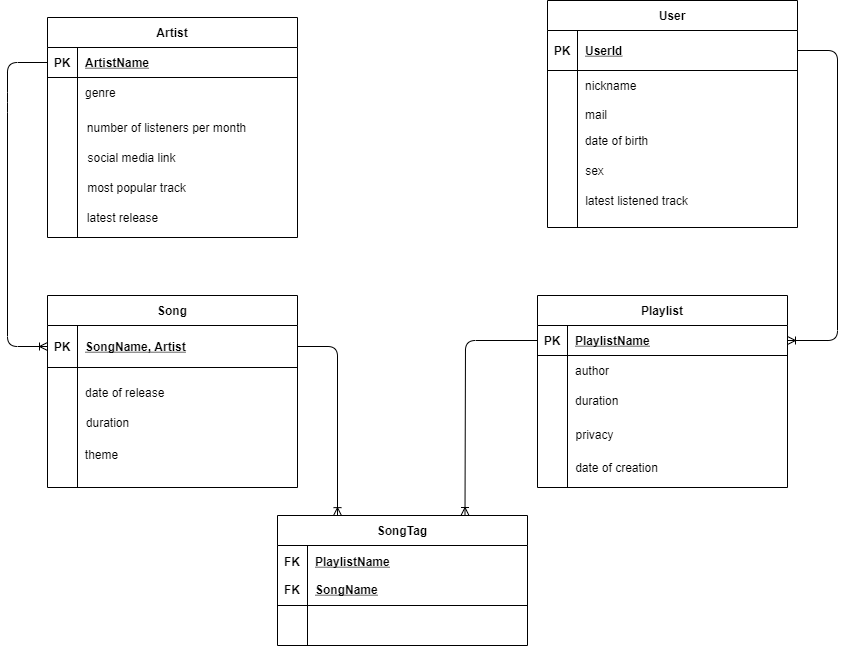

The diagram above was exported from draw.io. Its source (the exported page's mxGraphModel, read from the mxfile embedded in the PNG):
<mxGraphModel dx="1947" dy="689" grid="1" gridSize="10" guides="1" tooltips="1" connect="1" arrows="1" fold="1" page="1" pageScale="1" pageWidth="850" pageHeight="1100" math="0" shadow="0" extFonts="Permanent Marker^https://fonts.googleapis.com/css?family=Permanent+Marker">
  <root>
    <mxCell id="0" />
    <mxCell id="1" parent="0" />
    <mxCell id="C-vyLk0tnHw3VtMMgP7b-2" value="User" style="shape=table;startSize=30;container=1;collapsible=1;childLayout=tableLayout;fixedRows=1;rowLines=0;fontStyle=1;align=center;resizeLast=1;" parent="1" vertex="1">
      <mxGeometry x="460" y="163" width="250" height="227" as="geometry" />
    </mxCell>
    <mxCell id="C-vyLk0tnHw3VtMMgP7b-3" value="" style="shape=partialRectangle;collapsible=0;dropTarget=0;pointerEvents=0;fillColor=none;points=[[0,0.5],[1,0.5]];portConstraint=eastwest;top=0;left=0;right=0;bottom=1;" parent="C-vyLk0tnHw3VtMMgP7b-2" vertex="1">
      <mxGeometry y="30" width="250" height="40" as="geometry" />
    </mxCell>
    <mxCell id="C-vyLk0tnHw3VtMMgP7b-4" value="PK" style="shape=partialRectangle;overflow=hidden;connectable=0;fillColor=none;top=0;left=0;bottom=0;right=0;fontStyle=1;" parent="C-vyLk0tnHw3VtMMgP7b-3" vertex="1">
      <mxGeometry width="30" height="40" as="geometry" />
    </mxCell>
    <mxCell id="C-vyLk0tnHw3VtMMgP7b-5" value="UserId" style="shape=partialRectangle;overflow=hidden;connectable=0;fillColor=none;top=0;left=0;bottom=0;right=0;align=left;spacingLeft=6;fontStyle=5;" parent="C-vyLk0tnHw3VtMMgP7b-3" vertex="1">
      <mxGeometry x="30" width="220" height="40" as="geometry" />
    </mxCell>
    <mxCell id="C-vyLk0tnHw3VtMMgP7b-6" value="" style="shape=partialRectangle;collapsible=0;dropTarget=0;pointerEvents=0;fillColor=none;points=[[0,0.5],[1,0.5]];portConstraint=eastwest;top=0;left=0;right=0;bottom=0;" parent="C-vyLk0tnHw3VtMMgP7b-2" vertex="1">
      <mxGeometry y="70" width="250" height="30" as="geometry" />
    </mxCell>
    <mxCell id="C-vyLk0tnHw3VtMMgP7b-7" value="" style="shape=partialRectangle;overflow=hidden;connectable=0;fillColor=none;top=0;left=0;bottom=0;right=0;" parent="C-vyLk0tnHw3VtMMgP7b-6" vertex="1">
      <mxGeometry width="30" height="30" as="geometry" />
    </mxCell>
    <mxCell id="C-vyLk0tnHw3VtMMgP7b-8" value="nickname" style="shape=partialRectangle;overflow=hidden;connectable=0;fillColor=none;top=0;left=0;bottom=0;right=0;align=left;spacingLeft=6;" parent="C-vyLk0tnHw3VtMMgP7b-6" vertex="1">
      <mxGeometry x="30" width="220" height="30" as="geometry" />
    </mxCell>
    <mxCell id="C-vyLk0tnHw3VtMMgP7b-9" value="" style="shape=partialRectangle;collapsible=0;dropTarget=0;pointerEvents=0;fillColor=none;points=[[0,0.5],[1,0.5]];portConstraint=eastwest;top=0;left=0;right=0;bottom=0;" parent="C-vyLk0tnHw3VtMMgP7b-2" vertex="1">
      <mxGeometry y="100" width="250" height="27" as="geometry" />
    </mxCell>
    <mxCell id="C-vyLk0tnHw3VtMMgP7b-10" value="" style="shape=partialRectangle;overflow=hidden;connectable=0;fillColor=none;top=0;left=0;bottom=0;right=0;" parent="C-vyLk0tnHw3VtMMgP7b-9" vertex="1">
      <mxGeometry width="30" height="27" as="geometry" />
    </mxCell>
    <mxCell id="C-vyLk0tnHw3VtMMgP7b-11" value="mail" style="shape=partialRectangle;overflow=hidden;connectable=0;fillColor=none;top=0;left=0;bottom=0;right=0;align=left;spacingLeft=6;" parent="C-vyLk0tnHw3VtMMgP7b-9" vertex="1">
      <mxGeometry x="30" width="220" height="27" as="geometry" />
    </mxCell>
    <mxCell id="C-vyLk0tnHw3VtMMgP7b-13" value="Playlist" style="shape=table;startSize=30;container=1;collapsible=1;childLayout=tableLayout;fixedRows=1;rowLines=0;fontStyle=1;align=center;resizeLast=1;" parent="1" vertex="1">
      <mxGeometry x="450" y="458" width="250" height="192" as="geometry" />
    </mxCell>
    <mxCell id="C-vyLk0tnHw3VtMMgP7b-14" value="" style="shape=partialRectangle;collapsible=0;dropTarget=0;pointerEvents=0;fillColor=none;points=[[0,0.5],[1,0.5]];portConstraint=eastwest;top=0;left=0;right=0;bottom=1;" parent="C-vyLk0tnHw3VtMMgP7b-13" vertex="1">
      <mxGeometry y="30" width="250" height="30" as="geometry" />
    </mxCell>
    <mxCell id="C-vyLk0tnHw3VtMMgP7b-15" value="PK" style="shape=partialRectangle;overflow=hidden;connectable=0;fillColor=none;top=0;left=0;bottom=0;right=0;fontStyle=1;" parent="C-vyLk0tnHw3VtMMgP7b-14" vertex="1">
      <mxGeometry width="30" height="30" as="geometry" />
    </mxCell>
    <mxCell id="C-vyLk0tnHw3VtMMgP7b-16" value="PlaylistName" style="shape=partialRectangle;overflow=hidden;connectable=0;fillColor=none;top=0;left=0;bottom=0;right=0;align=left;spacingLeft=6;fontStyle=5;" parent="C-vyLk0tnHw3VtMMgP7b-14" vertex="1">
      <mxGeometry x="30" width="220" height="30" as="geometry" />
    </mxCell>
    <mxCell id="C-vyLk0tnHw3VtMMgP7b-17" value="" style="shape=partialRectangle;collapsible=0;dropTarget=0;pointerEvents=0;fillColor=none;points=[[0,0.5],[1,0.5]];portConstraint=eastwest;top=0;left=0;right=0;bottom=0;" parent="C-vyLk0tnHw3VtMMgP7b-13" vertex="1">
      <mxGeometry y="60" width="250" height="30" as="geometry" />
    </mxCell>
    <mxCell id="C-vyLk0tnHw3VtMMgP7b-18" value="" style="shape=partialRectangle;overflow=hidden;connectable=0;fillColor=none;top=0;left=0;bottom=0;right=0;" parent="C-vyLk0tnHw3VtMMgP7b-17" vertex="1">
      <mxGeometry width="30" height="30" as="geometry" />
    </mxCell>
    <mxCell id="C-vyLk0tnHw3VtMMgP7b-19" value="author" style="shape=partialRectangle;overflow=hidden;connectable=0;fillColor=none;top=0;left=0;bottom=0;right=0;align=left;spacingLeft=6;" parent="C-vyLk0tnHw3VtMMgP7b-17" vertex="1">
      <mxGeometry x="30" width="220" height="30" as="geometry" />
    </mxCell>
    <mxCell id="C-vyLk0tnHw3VtMMgP7b-20" value="" style="shape=partialRectangle;collapsible=0;dropTarget=0;pointerEvents=0;fillColor=none;points=[[0,0.5],[1,0.5]];portConstraint=eastwest;top=0;left=0;right=0;bottom=0;" parent="C-vyLk0tnHw3VtMMgP7b-13" vertex="1">
      <mxGeometry y="90" width="250" height="30" as="geometry" />
    </mxCell>
    <mxCell id="C-vyLk0tnHw3VtMMgP7b-21" value="" style="shape=partialRectangle;overflow=hidden;connectable=0;fillColor=none;top=0;left=0;bottom=0;right=0;" parent="C-vyLk0tnHw3VtMMgP7b-20" vertex="1">
      <mxGeometry width="30" height="30" as="geometry" />
    </mxCell>
    <mxCell id="C-vyLk0tnHw3VtMMgP7b-22" value="duration" style="shape=partialRectangle;overflow=hidden;connectable=0;fillColor=none;top=0;left=0;bottom=0;right=0;align=left;spacingLeft=6;" parent="C-vyLk0tnHw3VtMMgP7b-20" vertex="1">
      <mxGeometry x="30" width="220" height="30" as="geometry" />
    </mxCell>
    <mxCell id="C-vyLk0tnHw3VtMMgP7b-23" value="Song" style="shape=table;startSize=30;container=1;collapsible=1;childLayout=tableLayout;fixedRows=1;rowLines=0;fontStyle=1;align=center;resizeLast=1;" parent="1" vertex="1">
      <mxGeometry x="-40" y="458" width="250" height="192" as="geometry" />
    </mxCell>
    <mxCell id="C-vyLk0tnHw3VtMMgP7b-24" value="" style="shape=partialRectangle;collapsible=0;dropTarget=0;pointerEvents=0;fillColor=none;points=[[0,0.5],[1,0.5]];portConstraint=eastwest;top=0;left=0;right=0;bottom=1;" parent="C-vyLk0tnHw3VtMMgP7b-23" vertex="1">
      <mxGeometry y="30" width="250" height="42" as="geometry" />
    </mxCell>
    <mxCell id="C-vyLk0tnHw3VtMMgP7b-25" value="PK" style="shape=partialRectangle;overflow=hidden;connectable=0;fillColor=none;top=0;left=0;bottom=0;right=0;fontStyle=1;" parent="C-vyLk0tnHw3VtMMgP7b-24" vertex="1">
      <mxGeometry width="30" height="42" as="geometry" />
    </mxCell>
    <mxCell id="C-vyLk0tnHw3VtMMgP7b-26" value="SongName, Artist" style="shape=partialRectangle;overflow=hidden;connectable=0;fillColor=none;top=0;left=0;bottom=0;right=0;align=left;spacingLeft=6;fontStyle=5;" parent="C-vyLk0tnHw3VtMMgP7b-24" vertex="1">
      <mxGeometry x="30" width="220" height="42" as="geometry" />
    </mxCell>
    <mxCell id="C-vyLk0tnHw3VtMMgP7b-27" value="" style="shape=partialRectangle;collapsible=0;dropTarget=0;pointerEvents=0;fillColor=none;points=[[0,0.5],[1,0.5]];portConstraint=eastwest;top=0;left=0;right=0;bottom=0;" parent="C-vyLk0tnHw3VtMMgP7b-23" vertex="1">
      <mxGeometry y="72" width="250" height="50" as="geometry" />
    </mxCell>
    <mxCell id="C-vyLk0tnHw3VtMMgP7b-28" value="" style="shape=partialRectangle;overflow=hidden;connectable=0;fillColor=none;top=0;left=0;bottom=0;right=0;" parent="C-vyLk0tnHw3VtMMgP7b-27" vertex="1">
      <mxGeometry width="30" height="50" as="geometry" />
    </mxCell>
    <mxCell id="C-vyLk0tnHw3VtMMgP7b-29" value="date of release" style="shape=partialRectangle;overflow=hidden;connectable=0;fillColor=none;top=0;left=0;bottom=0;right=0;align=left;spacingLeft=6;" parent="C-vyLk0tnHw3VtMMgP7b-27" vertex="1">
      <mxGeometry x="30" width="220" height="50" as="geometry" />
    </mxCell>
    <mxCell id="Pkt-_QWMZ0-HOOsY-Acv-9" value="SongTag" style="shape=table;startSize=30;container=1;collapsible=1;childLayout=tableLayout;fixedRows=1;rowLines=0;fontStyle=1;align=center;resizeLast=1;" parent="1" vertex="1">
      <mxGeometry x="190" y="678" width="250" height="130" as="geometry" />
    </mxCell>
    <mxCell id="Pkt-_QWMZ0-HOOsY-Acv-10" value="" style="shape=partialRectangle;collapsible=0;dropTarget=0;pointerEvents=0;fillColor=none;points=[[0,0.5],[1,0.5]];portConstraint=eastwest;top=0;left=0;right=0;bottom=1;" parent="Pkt-_QWMZ0-HOOsY-Acv-9" vertex="1">
      <mxGeometry y="30" width="250" height="60" as="geometry" />
    </mxCell>
    <mxCell id="Pkt-_QWMZ0-HOOsY-Acv-11" value="FK&#10;&#10;FK" style="shape=partialRectangle;overflow=hidden;connectable=0;fillColor=none;top=0;left=0;bottom=0;right=0;fontStyle=1;" parent="Pkt-_QWMZ0-HOOsY-Acv-10" vertex="1">
      <mxGeometry width="30" height="60" as="geometry" />
    </mxCell>
    <mxCell id="Pkt-_QWMZ0-HOOsY-Acv-12" value="PlaylistName&#10;&#10;SongName" style="shape=partialRectangle;overflow=hidden;connectable=0;fillColor=none;top=0;left=0;bottom=0;right=0;align=left;spacingLeft=6;fontStyle=5;" parent="Pkt-_QWMZ0-HOOsY-Acv-10" vertex="1">
      <mxGeometry x="30" width="220" height="60" as="geometry" />
    </mxCell>
    <mxCell id="Pkt-_QWMZ0-HOOsY-Acv-13" value="" style="shape=partialRectangle;collapsible=0;dropTarget=0;pointerEvents=0;fillColor=none;points=[[0,0.5],[1,0.5]];portConstraint=eastwest;top=0;left=0;right=0;bottom=0;" parent="Pkt-_QWMZ0-HOOsY-Acv-9" vertex="1">
      <mxGeometry y="90" width="250" height="30" as="geometry" />
    </mxCell>
    <mxCell id="Pkt-_QWMZ0-HOOsY-Acv-14" value="" style="shape=partialRectangle;overflow=hidden;connectable=0;fillColor=none;top=0;left=0;bottom=0;right=0;" parent="Pkt-_QWMZ0-HOOsY-Acv-13" vertex="1">
      <mxGeometry width="30" height="30" as="geometry" />
    </mxCell>
    <mxCell id="Pkt-_QWMZ0-HOOsY-Acv-15" value="" style="shape=partialRectangle;overflow=hidden;connectable=0;fillColor=none;top=0;left=0;bottom=0;right=0;align=left;spacingLeft=6;" parent="Pkt-_QWMZ0-HOOsY-Acv-13" vertex="1">
      <mxGeometry x="30" width="220" height="30" as="geometry" />
    </mxCell>
    <mxCell id="Pkt-_QWMZ0-HOOsY-Acv-18" value="Artist" style="shape=table;startSize=30;container=1;collapsible=1;childLayout=tableLayout;fixedRows=1;rowLines=0;fontStyle=1;align=center;resizeLast=1;" parent="1" vertex="1">
      <mxGeometry x="-40" y="180" width="250" height="220" as="geometry" />
    </mxCell>
    <mxCell id="Pkt-_QWMZ0-HOOsY-Acv-19" value="" style="shape=partialRectangle;collapsible=0;dropTarget=0;pointerEvents=0;fillColor=none;points=[[0,0.5],[1,0.5]];portConstraint=eastwest;top=0;left=0;right=0;bottom=1;" parent="Pkt-_QWMZ0-HOOsY-Acv-18" vertex="1">
      <mxGeometry y="30" width="250" height="30" as="geometry" />
    </mxCell>
    <mxCell id="Pkt-_QWMZ0-HOOsY-Acv-20" value="PK" style="shape=partialRectangle;overflow=hidden;connectable=0;fillColor=none;top=0;left=0;bottom=0;right=0;fontStyle=1;" parent="Pkt-_QWMZ0-HOOsY-Acv-19" vertex="1">
      <mxGeometry width="30" height="30" as="geometry" />
    </mxCell>
    <mxCell id="Pkt-_QWMZ0-HOOsY-Acv-21" value="ArtistName" style="shape=partialRectangle;overflow=hidden;connectable=0;fillColor=none;top=0;left=0;bottom=0;right=0;align=left;spacingLeft=6;fontStyle=5;" parent="Pkt-_QWMZ0-HOOsY-Acv-19" vertex="1">
      <mxGeometry x="30" width="220" height="30" as="geometry" />
    </mxCell>
    <mxCell id="Pkt-_QWMZ0-HOOsY-Acv-22" value="" style="shape=partialRectangle;collapsible=0;dropTarget=0;pointerEvents=0;fillColor=none;points=[[0,0.5],[1,0.5]];portConstraint=eastwest;top=0;left=0;right=0;bottom=0;" parent="Pkt-_QWMZ0-HOOsY-Acv-18" vertex="1">
      <mxGeometry y="60" width="250" height="30" as="geometry" />
    </mxCell>
    <mxCell id="Pkt-_QWMZ0-HOOsY-Acv-23" value="" style="shape=partialRectangle;overflow=hidden;connectable=0;fillColor=none;top=0;left=0;bottom=0;right=0;" parent="Pkt-_QWMZ0-HOOsY-Acv-22" vertex="1">
      <mxGeometry width="30" height="30" as="geometry" />
    </mxCell>
    <mxCell id="Pkt-_QWMZ0-HOOsY-Acv-24" value="genre" style="shape=partialRectangle;overflow=hidden;connectable=0;fillColor=none;top=0;left=0;bottom=0;right=0;align=left;spacingLeft=6;" parent="Pkt-_QWMZ0-HOOsY-Acv-22" vertex="1">
      <mxGeometry x="30" width="220" height="30" as="geometry" />
    </mxCell>
    <mxCell id="cxWnb8qSJ714Eoomta4R-3" value="" style="fontSize=12;html=1;endArrow=none;entryX=1;entryY=0.5;entryDx=0;entryDy=0;elbow=vertical;exitX=0.24;exitY=0.001;exitDx=0;exitDy=0;exitPerimeter=0;startArrow=ERoneToMany;startFill=0;endFill=0;" parent="1" source="Pkt-_QWMZ0-HOOsY-Acv-9" target="C-vyLk0tnHw3VtMMgP7b-24" edge="1">
      <mxGeometry width="100" height="100" relative="1" as="geometry">
        <mxPoint x="253" y="678" as="sourcePoint" />
        <mxPoint x="320" y="468" as="targetPoint" />
        <Array as="points">
          <mxPoint x="250" y="509" />
        </Array>
      </mxGeometry>
    </mxCell>
    <mxCell id="cxWnb8qSJ714Eoomta4R-4" value="" style="fontSize=12;html=1;endArrow=none;entryX=0;entryY=0.5;entryDx=0;entryDy=0;elbow=vertical;exitX=0.75;exitY=0;exitDx=0;exitDy=0;startArrow=ERoneToMany;startFill=0;endFill=0;" parent="1" source="Pkt-_QWMZ0-HOOsY-Acv-9" target="C-vyLk0tnHw3VtMMgP7b-14" edge="1">
      <mxGeometry width="100" height="100" relative="1" as="geometry">
        <mxPoint x="263" y="688" as="sourcePoint" />
        <mxPoint x="220" y="518" as="targetPoint" />
        <Array as="points">
          <mxPoint x="378" y="503" />
        </Array>
      </mxGeometry>
    </mxCell>
    <mxCell id="cxWnb8qSJ714Eoomta4R-5" value="" style="fontSize=12;html=1;endArrow=ERoneToMany;entryX=1;entryY=0.5;entryDx=0;entryDy=0;exitX=1;exitY=0.5;exitDx=0;exitDy=0;" parent="1" source="C-vyLk0tnHw3VtMMgP7b-3" target="C-vyLk0tnHw3VtMMgP7b-14" edge="1">
      <mxGeometry width="100" height="100" relative="1" as="geometry">
        <mxPoint x="380" y="420" as="sourcePoint" />
        <mxPoint x="480" y="320" as="targetPoint" />
        <Array as="points">
          <mxPoint x="750" y="213" />
          <mxPoint x="750" y="503" />
        </Array>
      </mxGeometry>
    </mxCell>
    <mxCell id="cxWnb8qSJ714Eoomta4R-6" value="" style="fontSize=12;html=1;endArrow=ERoneToMany;entryX=0;entryY=0.5;entryDx=0;entryDy=0;elbow=vertical;exitX=0;exitY=0.5;exitDx=0;exitDy=0;" parent="1" source="Pkt-_QWMZ0-HOOsY-Acv-19" target="C-vyLk0tnHw3VtMMgP7b-24" edge="1">
      <mxGeometry width="100" height="100" relative="1" as="geometry">
        <mxPoint x="-110" y="350" as="sourcePoint" />
        <mxPoint x="230" y="460" as="targetPoint" />
        <Array as="points">
          <mxPoint x="-80" y="225" />
          <mxPoint x="-80" y="265" />
          <mxPoint x="-80" y="509" />
        </Array>
      </mxGeometry>
    </mxCell>
    <mxCell id="cxWnb8qSJ714Eoomta4R-7" value="date of birth" style="text;html=1;align=center;verticalAlign=middle;resizable=0;points=[];autosize=1;" parent="1" vertex="1">
      <mxGeometry x="489" y="293" width="80" height="20" as="geometry" />
    </mxCell>
    <mxCell id="cxWnb8qSJ714Eoomta4R-9" value="latest listened track" style="text;html=1;align=center;verticalAlign=middle;resizable=0;points=[];autosize=1;" parent="1" vertex="1">
      <mxGeometry x="489" y="353" width="120" height="20" as="geometry" />
    </mxCell>
    <mxCell id="cxWnb8qSJ714Eoomta4R-13" value="number of listeners per month" style="text;html=1;align=center;verticalAlign=middle;resizable=0;points=[];autosize=1;" parent="1" vertex="1">
      <mxGeometry x="-6" y="280" width="170" height="20" as="geometry" />
    </mxCell>
    <mxCell id="cxWnb8qSJ714Eoomta4R-14" value="social media link" style="text;html=1;align=center;verticalAlign=middle;resizable=0;points=[];autosize=1;" parent="1" vertex="1">
      <mxGeometry x="-6" y="310" width="100" height="20" as="geometry" />
    </mxCell>
    <mxCell id="cxWnb8qSJ714Eoomta4R-15" value="most popular track" style="text;html=1;align=center;verticalAlign=middle;resizable=0;points=[];autosize=1;" parent="1" vertex="1">
      <mxGeometry x="-6" y="340" width="110" height="20" as="geometry" />
    </mxCell>
    <mxCell id="cxWnb8qSJ714Eoomta4R-16" value="latest release" style="text;html=1;align=center;verticalAlign=middle;resizable=0;points=[];autosize=1;" parent="1" vertex="1">
      <mxGeometry x="-10" y="370" width="90" height="20" as="geometry" />
    </mxCell>
    <mxCell id="cxWnb8qSJ714Eoomta4R-18" value="duration" style="text;html=1;align=center;verticalAlign=middle;resizable=0;points=[];autosize=1;" parent="1" vertex="1">
      <mxGeometry x="-10" y="575" width="60" height="20" as="geometry" />
    </mxCell>
    <mxCell id="cxWnb8qSJ714Eoomta4R-19" value="privacy" style="text;html=1;align=center;verticalAlign=middle;resizable=0;points=[];autosize=1;" parent="1" vertex="1">
      <mxGeometry x="482" y="587" width="50" height="20" as="geometry" />
    </mxCell>
    <mxCell id="15-GQb-g3Z7PxAWFmhjD-2" value="sex" style="text;html=1;align=center;verticalAlign=middle;resizable=0;points=[];autosize=1;" parent="1" vertex="1">
      <mxGeometry x="492" y="323" width="30" height="20" as="geometry" />
    </mxCell>
    <mxCell id="Aequ5_mIm8oC2Xu6w8NA-1" value="date of creation" style="text;html=1;align=center;verticalAlign=middle;resizable=0;points=[];autosize=1;" vertex="1" parent="1">
      <mxGeometry x="479" y="620" width="100" height="20" as="geometry" />
    </mxCell>
    <mxCell id="Aequ5_mIm8oC2Xu6w8NA-2" value="theme" style="text;html=1;align=center;verticalAlign=middle;resizable=0;points=[];autosize=1;" vertex="1" parent="1">
      <mxGeometry x="-11" y="607" width="50" height="20" as="geometry" />
    </mxCell>
  </root>
</mxGraphModel>